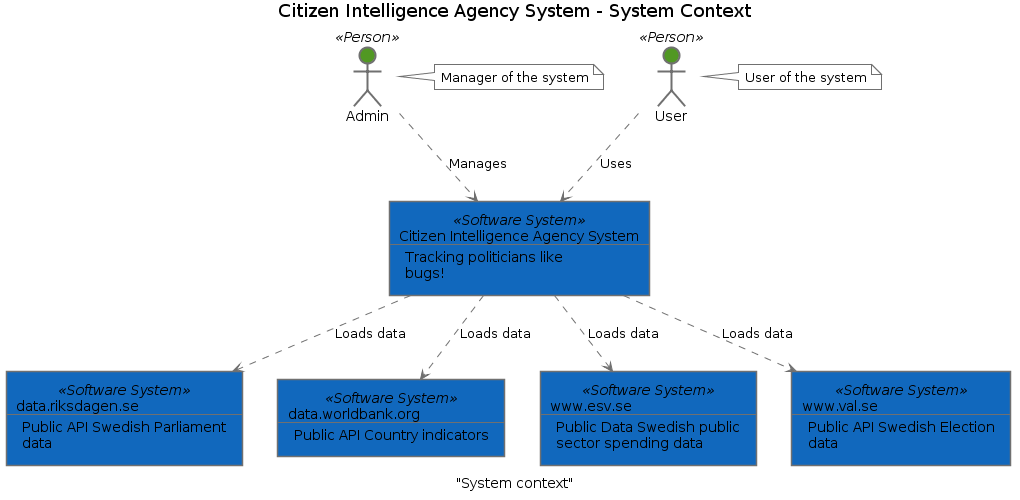

The diagram above was rendered by PlantUML. Its source (embedded in the PNG):
@startuml(id="System context")
scale max 2000x2000
title Citizen Intelligence Agency System - System Context
caption "System context"

skinparam {
  shadowing false
  arrowColor #707070
  actorBorderColor #707070
  componentBorderColor #707070
  rectangleBorderColor #707070
  noteBackgroundColor #ffffff
  noteBorderColor #707070
}
actor "Admin" <<Person>> as 2 #519823
note right of 2
  Manager of the system
end note
rectangle 3 <<Software System>> #1168bd [
  Citizen Intelligence Agency System
  --
  Tracking politicians like
  bugs!
]
actor "User" <<Person>> as 1 #519823
note right of 1
  User of the system
end note
rectangle 4 <<Software System>> #1168bd [
  data.riksdagen.se
  --
  Public API Swedish Parliament
  data
]
rectangle 5 <<Software System>> #1168bd [
  data.worldbank.org
  --
  Public API Country indicators
]
rectangle 7 <<Software System>> #1168bd [
  www.esv.se
  --
  Public Data Swedish public
  sector spending data
]
rectangle 6 <<Software System>> #1168bd [
  www.val.se
  --
  Public API Swedish Election
  data
]
2 .[#707070].> 3 : Manages
3 .[#707070].> 4 : Loads data
3 .[#707070].> 5 : Loads data
3 .[#707070].> 7 : Loads data
3 .[#707070].> 6 : Loads data
1 .[#707070].> 3 : Uses
@enduml